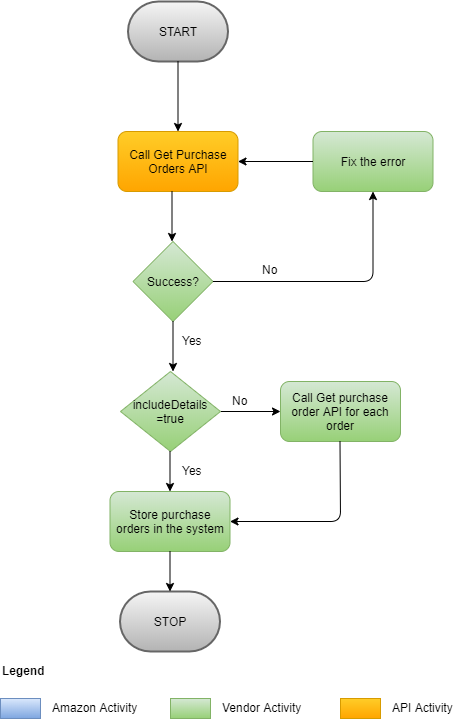

The diagram above was exported from draw.io. Its source (the exported page's mxGraphModel, read from the mxfile embedded in the PNG):
<mxGraphModel dx="782" dy="420" grid="1" gridSize="10" guides="1" tooltips="1" connect="1" arrows="1" fold="1" page="1" pageScale="1" pageWidth="850" pageHeight="1100" math="0" shadow="0">
  <root>
    <mxCell id="0" />
    <mxCell id="1" parent="0" />
    <mxCell id="vqOXPrUkYk2sVpbHPylu-1" value="START" style="strokeWidth=2;html=1;shape=mxgraph.flowchart.terminator;whiteSpace=wrap;gradientColor=#b3b3b3;fillColor=#f5f5f5;strokeColor=#666666;" parent="1" vertex="1">
      <mxGeometry x="227.5" y="30" width="100" height="60" as="geometry" />
    </mxCell>
    <mxCell id="vqOXPrUkYk2sVpbHPylu-3" value="&lt;span style=&quot;white-space: normal&quot;&gt;Call Get purchase order API for each order&lt;/span&gt;" style="rounded=1;whiteSpace=wrap;html=1;fillColor=#d5e8d4;strokeColor=#82b366;gradientColor=#97d077;" parent="1" vertex="1">
      <mxGeometry x="380" y="410" width="120" height="60" as="geometry" />
    </mxCell>
    <mxCell id="vqOXPrUkYk2sVpbHPylu-4" value="&lt;span style=&quot;white-space: normal&quot;&gt;Call Get Purchase Orders API&lt;/span&gt;" style="rounded=1;whiteSpace=wrap;html=1;fillColor=#ffcd28;strokeColor=#d79b00;gradientColor=#ffa500;" parent="1" vertex="1">
      <mxGeometry x="217.5" y="160" width="120" height="60" as="geometry" />
    </mxCell>
    <mxCell id="vqOXPrUkYk2sVpbHPylu-5" value="Success?" style="rhombus;whiteSpace=wrap;html=1;gradientColor=#97d077;fillColor=#d5e8d4;strokeColor=#82b366;" parent="1" vertex="1">
      <mxGeometry x="232.5" y="270" width="80" height="80" as="geometry" />
    </mxCell>
    <mxCell id="vqOXPrUkYk2sVpbHPylu-6" value="&lt;span style=&quot;white-space: normal&quot;&gt;Fix the error&lt;/span&gt;" style="rounded=1;whiteSpace=wrap;html=1;fillColor=#d5e8d4;strokeColor=#82b366;gradientColor=#97d077;" parent="1" vertex="1">
      <mxGeometry x="412.5" y="160" width="120" height="60" as="geometry" />
    </mxCell>
    <mxCell id="vqOXPrUkYk2sVpbHPylu-7" value="STOP" style="strokeWidth=2;html=1;shape=mxgraph.flowchart.terminator;whiteSpace=wrap;gradientColor=#b3b3b3;fillColor=#f5f5f5;strokeColor=#666666;" parent="1" vertex="1">
      <mxGeometry x="219.5" y="620" width="100" height="60" as="geometry" />
    </mxCell>
    <mxCell id="vqOXPrUkYk2sVpbHPylu-15" value="" style="rounded=0;whiteSpace=wrap;html=1;gradientColor=#7ea6e0;fillColor=#dae8fc;strokeColor=#6c8ebf;" parent="1" vertex="1">
      <mxGeometry x="100" y="727" width="40" height="20" as="geometry" />
    </mxCell>
    <mxCell id="vqOXPrUkYk2sVpbHPylu-16" value="Amazon Activity" style="text;html=1;resizable=0;points=[];autosize=1;align=left;verticalAlign=top;spacingTop=-4;" parent="1" vertex="1">
      <mxGeometry x="150" y="727" width="100" height="20" as="geometry" />
    </mxCell>
    <mxCell id="vqOXPrUkYk2sVpbHPylu-17" value="" style="rounded=0;whiteSpace=wrap;html=1;fillColor=#d5e8d4;strokeColor=#82b366;gradientColor=#97d077;" parent="1" vertex="1">
      <mxGeometry x="270" y="727" width="40" height="20" as="geometry" />
    </mxCell>
    <mxCell id="vqOXPrUkYk2sVpbHPylu-18" value="Vendor Activity" style="text;html=1;resizable=0;points=[];autosize=1;align=left;verticalAlign=top;spacingTop=-4;" parent="1" vertex="1">
      <mxGeometry x="320" y="727" width="90" height="20" as="geometry" />
    </mxCell>
    <mxCell id="vqOXPrUkYk2sVpbHPylu-19" value="" style="rounded=0;whiteSpace=wrap;html=1;fillColor=#ffcd28;strokeColor=#d79b00;gradientColor=#ffa500;" parent="1" vertex="1">
      <mxGeometry x="440" y="727" width="40" height="20" as="geometry" />
    </mxCell>
    <mxCell id="vqOXPrUkYk2sVpbHPylu-20" value="API Activity" style="text;html=1;resizable=0;points=[];autosize=1;align=left;verticalAlign=top;spacingTop=-4;" parent="1" vertex="1">
      <mxGeometry x="490" y="727" width="80" height="20" as="geometry" />
    </mxCell>
    <mxCell id="vqOXPrUkYk2sVpbHPylu-21" value="&lt;b&gt;Legend&lt;/b&gt;" style="text;html=1;resizable=0;points=[];autosize=1;align=left;verticalAlign=top;spacingTop=-4;" parent="1" vertex="1">
      <mxGeometry x="100" y="690" width="60" height="20" as="geometry" />
    </mxCell>
    <mxCell id="vqOXPrUkYk2sVpbHPylu-22" value="" style="endArrow=classic;html=1;" parent="1" source="vqOXPrUkYk2sVpbHPylu-1" target="vqOXPrUkYk2sVpbHPylu-4" edge="1">
      <mxGeometry width="50" height="50" relative="1" as="geometry">
        <mxPoint x="272.5" y="-60" as="sourcePoint" />
        <mxPoint x="272.5" y="-60" as="targetPoint" />
      </mxGeometry>
    </mxCell>
    <mxCell id="vqOXPrUkYk2sVpbHPylu-24" value="" style="endArrow=classic;html=1;entryX=1;entryY=0.5;entryDx=0;entryDy=0;" parent="1" target="F10pZhSvb-Cd1ZSKbm-9-1" edge="1">
      <mxGeometry width="50" height="50" relative="1" as="geometry">
        <mxPoint x="439.5" y="470" as="sourcePoint" />
        <mxPoint x="439.5" y="520" as="targetPoint" />
        <Array as="points">
          <mxPoint x="440" y="550" />
        </Array>
      </mxGeometry>
    </mxCell>
    <mxCell id="vqOXPrUkYk2sVpbHPylu-25" value="" style="endArrow=classic;html=1;" parent="1" edge="1">
      <mxGeometry width="50" height="50" relative="1" as="geometry">
        <mxPoint x="271.5" y="220" as="sourcePoint" />
        <mxPoint x="271.5" y="270" as="targetPoint" />
      </mxGeometry>
    </mxCell>
    <mxCell id="vqOXPrUkYk2sVpbHPylu-26" value="" style="endArrow=classic;html=1;" parent="1" edge="1">
      <mxGeometry width="50" height="50" relative="1" as="geometry">
        <mxPoint x="272.5" y="350" as="sourcePoint" />
        <mxPoint x="272.5" y="400" as="targetPoint" />
      </mxGeometry>
    </mxCell>
    <mxCell id="vqOXPrUkYk2sVpbHPylu-27" value="" style="endArrow=classic;html=1;exitX=1;exitY=0.5;exitDx=0;exitDy=0;entryX=0.5;entryY=1;entryDx=0;entryDy=0;" parent="1" source="vqOXPrUkYk2sVpbHPylu-5" target="vqOXPrUkYk2sVpbHPylu-6" edge="1">
      <mxGeometry width="50" height="50" relative="1" as="geometry">
        <mxPoint x="392.5" y="340" as="sourcePoint" />
        <mxPoint x="442.5" y="290" as="targetPoint" />
        <Array as="points">
          <mxPoint x="472.5" y="310" />
        </Array>
      </mxGeometry>
    </mxCell>
    <mxCell id="vqOXPrUkYk2sVpbHPylu-28" value="" style="endArrow=classic;html=1;exitX=0;exitY=0.5;exitDx=0;exitDy=0;entryX=1;entryY=0.5;entryDx=0;entryDy=0;" parent="1" source="vqOXPrUkYk2sVpbHPylu-6" target="vqOXPrUkYk2sVpbHPylu-4" edge="1">
      <mxGeometry width="50" height="50" relative="1" as="geometry">
        <mxPoint x="362" y="160" as="sourcePoint" />
        <mxPoint x="362" y="210" as="targetPoint" />
      </mxGeometry>
    </mxCell>
    <mxCell id="vqOXPrUkYk2sVpbHPylu-29" value="Yes&lt;br&gt;" style="text;html=1;resizable=0;points=[];autosize=1;align=left;verticalAlign=top;spacingTop=-4;" parent="1" vertex="1">
      <mxGeometry x="280" y="360" width="40" height="20" as="geometry" />
    </mxCell>
    <mxCell id="vqOXPrUkYk2sVpbHPylu-30" value="No&lt;br&gt;" style="text;html=1;resizable=0;points=[];autosize=1;align=left;verticalAlign=top;spacingTop=-4;" parent="1" vertex="1">
      <mxGeometry x="359.5" y="289" width="30" height="20" as="geometry" />
    </mxCell>
    <mxCell id="DOJ5XaZvrn1DtD3AKHMv-5" style="edgeStyle=orthogonalEdgeStyle;rounded=0;orthogonalLoop=1;jettySize=auto;html=1;exitX=1;exitY=0.5;exitDx=0;exitDy=0;" parent="1" source="DOJ5XaZvrn1DtD3AKHMv-1" edge="1">
      <mxGeometry relative="1" as="geometry">
        <mxPoint x="380" y="440" as="targetPoint" />
      </mxGeometry>
    </mxCell>
    <mxCell id="DOJ5XaZvrn1DtD3AKHMv-1" value="includeDetails =true" style="rhombus;whiteSpace=wrap;html=1;gradientColor=#97d077;fillColor=#d5e8d4;strokeColor=#82b366;" parent="1" vertex="1">
      <mxGeometry x="220" y="400" width="100" height="80" as="geometry" />
    </mxCell>
    <mxCell id="DOJ5XaZvrn1DtD3AKHMv-2" value="" style="endArrow=classic;html=1;entryX=0.5;entryY=0;entryDx=0;entryDy=0;" parent="1" target="F10pZhSvb-Cd1ZSKbm-9-1" edge="1">
      <mxGeometry width="50" height="50" relative="1" as="geometry">
        <mxPoint x="269.5" y="480" as="sourcePoint" />
        <mxPoint x="269.5" y="530" as="targetPoint" />
      </mxGeometry>
    </mxCell>
    <mxCell id="DOJ5XaZvrn1DtD3AKHMv-3" value="Yes&lt;br&gt;" style="text;html=1;resizable=0;points=[];autosize=1;align=left;verticalAlign=top;spacingTop=-4;" parent="1" vertex="1">
      <mxGeometry x="280" y="490" width="40" height="20" as="geometry" />
    </mxCell>
    <mxCell id="DOJ5XaZvrn1DtD3AKHMv-6" value="No&lt;br&gt;" style="text;html=1;resizable=0;points=[];autosize=1;align=left;verticalAlign=top;spacingTop=-4;" parent="1" vertex="1">
      <mxGeometry x="329.5" y="420" width="30" height="20" as="geometry" />
    </mxCell>
    <mxCell id="F10pZhSvb-Cd1ZSKbm-9-1" value="&lt;span style=&quot;white-space: normal&quot;&gt;Store purchase orders in the system&lt;/span&gt;" style="rounded=1;whiteSpace=wrap;html=1;fillColor=#d5e8d4;strokeColor=#82b366;gradientColor=#97d077;" parent="1" vertex="1">
      <mxGeometry x="209.5" y="520" width="120" height="60" as="geometry" />
    </mxCell>
    <mxCell id="F10pZhSvb-Cd1ZSKbm-9-2" value="" style="endArrow=classic;html=1;exitX=0.5;exitY=1;exitDx=0;exitDy=0;" parent="1" source="F10pZhSvb-Cd1ZSKbm-9-1" target="vqOXPrUkYk2sVpbHPylu-7" edge="1">
      <mxGeometry width="50" height="50" relative="1" as="geometry">
        <mxPoint x="279.5" y="490" as="sourcePoint" />
        <mxPoint x="280.03999999999996" y="531.02" as="targetPoint" />
      </mxGeometry>
    </mxCell>
  </root>
</mxGraphModel>